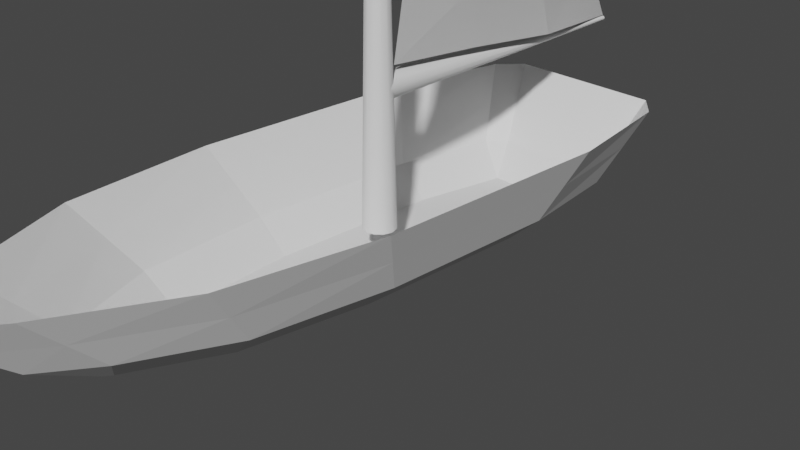 # Source: bg_small_boat.blend  (saved by Blender 3.6.13; exported with 4.5.12 LTS)
import bpy
from mathutils import Matrix  # noqa: F401  (used for matrix-valued properties, if any)

bpy.ops.wm.read_factory_settings(use_empty=True)
scene = bpy.context.scene
scene.name = 'Scene'

# ---- collections
col_collection = bpy.data.collections.new('Collection'); scene.collection.children.link(col_collection)
col_backup = bpy.data.collections.new('backup'); scene.collection.children.link(col_backup)

# ---- world
world_world = bpy.data.worlds.new('World'); scene.world = world_world
world_world.use_nodes = True; world_world.node_tree.nodes.clear()
_N = world_world.node_tree.nodes; _L = world_world.node_tree.links
n0 = _N.new('ShaderNodeOutputWorld'); n0.name = 'World Output'; n0.location = (300, 300)
n1 = _N.new('ShaderNodeBackground'); n1.name = 'Background'; n1.location = (10, 300)
n1.inputs[0].default_value = (0.05088, 0.05088, 0.05088, 1.0)
_L.new(n1.outputs[0], n0.inputs[0])
n0.is_active_output = True
world_world.color = (0.05088, 0.05088, 0.05088)
world_world.use_sun_shadow = False
world_world.sun_shadow_jitter_overblur = 0.0

# ---- cameras
cam_camera = bpy.data.cameras.new('Camera')
cam_camera.clip_end = 100.0
cam_camera.ortho_scale = 7.314

# ---- meshes
me_plane_001 = bpy.data.meshes.new('Plane.001')
me_plane_001.from_pydata([(1.341, 1.292, 0.7786), (0.868, 2.876, 0.7786), (1.341, -1.355, 0.7786), (1.098, 2.606, 0.7786), (1.098, -3.007, 0.7786), (0.5034, -4.262, 0.7786), (0.0, -5.018, 0.7786), (0.0, 2.876, 0.7786), (0.0, -4.545, 0.3893), (0.4354, -3.881, 0.3893), (0.9569, 2.39, 0.3893), (0.7554, 2.627, 0.3893), (1.17, -1.177, 0.3893), (1.17, 1.146, 0.3893), (0.0, 2.627, 0.3893), (0.9569, -2.738, 0.3893)], [], [(8, 9, 5, 6), (10, 11, 1, 3), (12, 13, 0, 2), (11, 14, 7, 1), (9, 15, 4, 5), (13, 10, 3, 0), (15, 12, 2, 4)])
_uv = me_plane_001.uv_layers.new(name='UVMap')
_uv.uv.foreach_set('vector', [0.0, 0.0, 0.0, 0.0, 0.0, 0.0, 0.0, 0.0, 0.0, 0.0, 0.0, 0.0, 0.0, 0.0, 0.0, 0.0, 0.0, 0.0, 0.0, 0.0, 0.0, 0.0, 0.0, 0.0, 0.0, 0.0, 0.0, 0.0, 0.0, 0.0, 0.0, 0.0, 0.0, 0.0, 0.0, 0.0, 0.0, 0.0, 0.0, 0.0, 0.0, 0.0, 0.0, 0.0, 0.0, 0.0, 0.0, 0.0, 0.0, 0.0, 0.0, 0.0, 0.0, 0.0, 0.0, 0.0])
me_plane_001.update()
me_plane_003 = bpy.data.meshes.new('Plane.003')
me_plane_003.from_pydata([(-3.356, -1.195, 0.0445), (1.016, -1.077, 0.07793), (-2.476, -1.187, 0.1906), (1.188, 2.205, 0.006458), (-2.474, -0.5615, 0.2129), (-1.765, -1.2, 0.328), (-1.062, -1.185, 0.3693), (-0.3655, -1.153, 0.3181), (0.3284, -1.129, 0.2482), (0.4652, 1.615, 0.2068), (-0.2992, 1.02, 0.3494), (-1.054, 0.475, 0.3533), (-1.763, -0.06409, 0.3561), (1.055, -0.02097, 0.1384), (1.145, 1.076, 0.1555), (-2.474, -0.7751, 0.2169), (-2.475, -0.9837, 0.2093), (-1.763, -0.8341, 0.3682), (-1.763, -0.4498, 0.3597), (-1.058, -0.6537, 0.4234), (-1.058, -0.1009, 0.4163), (-0.3591, -0.4648, 0.4091), (-0.336, 0.2604, 0.4183), (0.3477, -0.2609, 0.3269), (0.4087, 0.6506, 0.3474)], [], [(0, 2, 16, 15, 4), (16, 2, 5, 17), (23, 8, 1, 13), (17, 5, 6, 19), (19, 6, 7, 21), (21, 7, 8, 23), (10, 22, 24, 9), (22, 21, 23, 24), (11, 20, 22, 10), (20, 19, 21, 22), (12, 18, 20, 11), (18, 17, 19, 20), (9, 24, 14, 3), (24, 23, 13, 14), (4, 15, 18, 12), (15, 16, 17, 18)])
_uv = me_plane_003.uv_layers.new(name='UVMap')
_uv.uv.foreach_set('vector', [0.0, 0.0, 0.1986, 0.0, 0.1986, 0.06619, 0.1986, 0.1324, 0.1986, 0.1986, 0.1986, 0.06619, 0.1986, 0.0, 0.3589, 0.0, 0.3589, 0.1196, 0.8397, 0.2799, 0.8397, 0.0, 1.0, 0.0, 1.0, 0.3333, 0.3589, 0.1196, 0.3589, 0.0, 0.5191, 0.0, 0.5191, 0.173, 0.5191, 0.173, 0.5191, 0.0, 0.6794, 0.0, 0.6794, 0.2265, 0.6794, 0.2265, 0.6794, 0.0, 0.8397, 0.0, 0.8397, 0.2799, 0.6794, 0.6794, 0.6794, 0.453, 0.8397, 0.5598, 0.8397, 0.8397, 0.6794, 0.453, 0.6794, 0.2265, 0.8397, 0.2799, 0.8397, 0.5598, 0.5191, 0.5191, 0.5191, 0.3461, 0.6794, 0.453, 0.6794, 0.6794, 0.5191, 0.3461, 0.5191, 0.173, 0.6794, 0.2265, 0.6794, 0.453, 0.3589, 0.3589, 0.3589, 0.2392, 0.5191, 0.3461, 0.5191, 0.5191, 0.3589, 0.2392, 0.3589, 0.1196, 0.5191, 0.173, 0.5191, 0.3461, 0.8397, 0.8397, 0.8397, 0.5598, 1.0, 0.6667, 1.0, 1.0, 0.8397, 0.5598, 0.8397, 0.2799, 1.0, 0.3333, 1.0, 0.6667, 0.1986, 0.1986, 0.1986, 0.1324, 0.3589, 0.2392, 0.3589, 0.3589, 0.1986, 0.1324, 0.1986, 0.06619, 0.3589, 0.1196, 0.3589, 0.2392])
me_plane_003.update()
me_plane_004 = bpy.data.meshes.new('Plane.004')
me_plane_004.from_pydata([(0.6445, 0.9723, -0.3224), (0.4784, 2.022, -0.3224), (0.6445, -0.9779, -0.3224), (0.4806, 2.02, -0.3224), (0.4699, -2.375, -0.3224), (0.0528, -3.332, -0.3224), (0.0, -3.414, -0.3224), (0.0, 2.022, -0.3224)], [], [(4, 5, 6, 7, 1, 3, 0, 2)])
_uv = me_plane_004.uv_layers.new(name='UVMap')
_uv.uv.foreach_set('vector', [0.0, 0.0, 0.0, 0.0, 0.0, 0.0, 0.0, 0.0, 0.0, 0.0, 0.0, 0.0, 0.0, 0.0, 0.0, 0.0])
me_plane_004.update()
me_plane_005 = bpy.data.meshes.new('Plane.005')
me_plane_005.from_pydata([(0.6445, 0.9723, -0.3224), (0.4784, 2.022, -0.3224), (0.6445, -0.9779, -0.3224), (0.4806, 2.02, -0.3224), (0.4699, -2.375, -0.3224), (0.0528, -3.332, -0.3224), (0.0, -3.414, -0.3224), (0.0, 2.022, -0.3224), (0.8163, -2.47, 0.0), (1.0, -1.0, 0.0), (1.0, 1.0, 0.0), (0.8163, 2.174, 0.0), (0.6428, 2.378, 0.0), (0.3673, -3.5, 0.0), (0.0, -4.072, 0.0), (0.0, 2.378, 0.0)], [], [(4, 2, 9, 8), (2, 0, 10, 9), (0, 3, 11, 10), (3, 1, 12, 11), (5, 4, 8, 13), (6, 5, 13, 14), (1, 7, 15, 12)])
_uv = me_plane_005.uv_layers.new(name='UVMap')
_uv.uv.foreach_set('vector', [0.0, 0.0, 0.0, 0.0, 0.0, 0.0, 0.0, 0.0, 0.0, 0.0, 0.0, 0.0, 0.0, 0.0, 0.0, 0.0, 0.0, 0.0, 0.0, 0.0, 0.0, 0.0, 0.0, 0.0, 0.0, 0.0, 0.0, 0.0, 0.0, 0.0, 0.0, 0.0, 0.0, 0.0, 0.0, 0.0, 0.0, 0.0, 0.0, 0.0, 0.0, 0.0, 0.0, 0.0, 0.0, 0.0, 0.0, 0.0, 0.0, 0.0, 0.0, 0.0, 0.0, 0.0, 0.0, 0.0])
me_plane_005.update()
me_plane_006 = bpy.data.meshes.new('Plane.006')
me_plane_006.from_pydata([(0.8163, -2.47, 0.0), (1.0, -1.0, 0.0), (1.0, 1.0, 0.0), (0.8163, 2.174, 0.0), (0.6428, 2.378, 0.0), (0.3673, -3.5, 0.0), (0.0, -4.072, 0.0), (0.0, 2.378, 0.0), (0.0, -4.545, 0.3893), (0.4354, -3.881, 0.3893), (0.9569, 2.39, 0.3893), (0.7554, 2.627, 0.3893), (1.17, -1.177, 0.3893), (1.17, 1.146, 0.3893), (0.0, 2.627, 0.3893), (0.9569, -2.738, 0.3893)], [], [(0, 1, 12, 15), (2, 3, 10, 13), (5, 0, 15, 9), (4, 7, 14, 11), (1, 2, 13, 12), (3, 4, 11, 10), (6, 5, 9, 8)])
_uv = me_plane_006.uv_layers.new(name='UVMap')
_uv.uv.foreach_set('vector', [0.0, 0.0, 0.0, 0.0, 0.0, 0.0, 0.0, 0.0, 0.0, 0.0, 0.0, 0.0, 0.0, 0.0, 0.0, 0.0, 0.0, 0.0, 0.0, 0.0, 0.0, 0.0, 0.0, 0.0, 0.0, 0.0, 0.0, 0.0, 0.0, 0.0, 0.0, 0.0, 0.0, 0.0, 0.0, 0.0, 0.0, 0.0, 0.0, 0.0, 0.0, 0.0, 0.0, 0.0, 0.0, 0.0, 0.0, 0.0, 0.0, 0.0, 0.0, 0.0, 0.0, 0.0, 0.0, 0.0])
me_plane_006.update()
me_plane_002 = bpy.data.meshes.new('Plane.002')
me_plane_002.from_pydata([(0.6445, 0.9723, -0.3224), (0.4784, 2.022, -0.3224), (0.6445, -0.9779, -0.3224), (0.4806, 2.02, -0.3224), (0.4699, -2.375, -0.3224), (0.0528, -3.332, -0.3224), (0.0, -3.414, -0.3224), (0.0, 2.022, -0.3224), (1.341, 1.292, 0.7786), (0.868, 2.876, 0.7786), (1.341, -1.355, 0.7786), (1.098, 2.606, 0.7786), (1.098, -3.007, 0.7786), (0.5034, -4.262, 0.7786), (0.0, -5.018, 0.7786), (0.0, 2.876, 0.7786), (0.8163, -2.47, 0.0), (1.0, -1.0, 0.0), (1.0, 1.0, 0.0), (0.8163, 2.174, 0.0), (0.6428, 2.378, 0.0), (0.3673, -3.5, 0.0), (0.0, -4.072, 0.0), (0.0, 2.378, 0.0)], [], [(4, 5, 6, 7, 1, 3, 0, 2), (22, 21, 13, 14), (19, 20, 9, 11), (17, 18, 8, 10), (20, 23, 15, 9), (21, 16, 12, 13), (18, 19, 11, 8), (16, 17, 10, 12), (4, 2, 17, 16), (2, 0, 18, 17), (0, 3, 19, 18), (3, 1, 20, 19), (5, 4, 16, 21), (6, 5, 21, 22), (1, 7, 23, 20)])
_uv = me_plane_002.uv_layers.new(name='UVMap')
_uv.uv.foreach_set('vector', [0.0, 0.0, 0.0, 0.0, 0.0, 0.0, 0.0, 0.0, 0.0, 0.0, 0.0, 0.0, 0.0, 0.0, 0.0, 0.0, 0.0, 0.0, 0.0, 0.0, 0.0, 0.0, 0.0, 0.0, 0.0, 0.0, 0.0, 0.0, 0.0, 0.0, 0.0, 0.0, 0.0, 0.0, 0.0, 0.0, 0.0, 0.0, 0.0, 0.0, 0.0, 0.0, 0.0, 0.0, 0.0, 0.0, 0.0, 0.0, 0.0, 0.0, 0.0, 0.0, 0.0, 0.0, 0.0, 0.0, 0.0, 0.0, 0.0, 0.0, 0.0, 0.0, 0.0, 0.0, 0.0, 0.0, 0.0, 0.0, 0.0, 0.0, 0.0, 0.0, 0.0, 0.0, 0.0, 0.0, 0.0, 0.0, 0.0, 0.0, 0.0, 0.0, 0.0, 0.0, 0.0, 0.0, 0.0, 0.0, 0.0, 0.0, 0.0, 0.0, 0.0, 0.0, 0.0, 0.0, 0.0, 0.0, 0.0, 0.0, 0.0, 0.0, 0.0, 0.0, 0.0, 0.0, 0.0, 0.0, 0.0, 0.0, 0.0, 0.0, 0.0, 0.0, 0.0, 0.0, 0.0, 0.0, 0.0, 0.0, 0.0, 0.0, 0.0, 0.0, 0.0, 0.0, 0.0, 0.0])
me_plane_002.update()

# ---- curves / text
cu_vert = bpy.data.curves.new('Vert', 'CURVE')
cu_vert.dimensions = '3D'
_sp = cu_vert.splines.new('POLY'); _sp.points.add(1)
_sp.points.foreach_set('co', [0.0, 0.0, 1.465, 0.0, 0.0, 3.424, 1.465, 0.0])
_sp.points.foreach_set('radius', [0.8092, 0.131])
_sp.order_v = 0
_sp.resolution_v = 0
_sp.use_endpoint_u = True
_sp = cu_vert.splines.new('POLY'); _sp.points.add(1)
_sp.points.foreach_set('co', [0.0, 0.0, 0.0, 0.0, 0.0, 0.0, 6.059, 0.0])
_sp.points.foreach_set('radius', [1.0, 0.2673])
_sp.order_v = 0
_sp.resolution_v = 0
_sp.use_endpoint_u = True
cu_vert.bevel_depth = 0.18
cu_vert.fill_mode = 'FULL'
cu_vert.use_fill_caps = True

# ---- objects
ob_camera = bpy.data.objects.new('Camera', cam_camera)
ob_boat = bpy.data.objects.new('Boat', me_plane_001)
ob_vert = bpy.data.objects.new('Vert', cu_vert)
ob_sail = bpy.data.objects.new('Sail', me_plane_003)
ob_boat_001 = bpy.data.objects.new('Boat.001', me_plane_004)
ob_boat_002 = bpy.data.objects.new('Boat.002', me_plane_005)
ob_boat_003 = bpy.data.objects.new('Boat.003', me_plane_006)
ob_plane_001 = bpy.data.objects.new('Plane.001', me_plane_002)

# ---- transforms, parenting, visibility, modifiers, constraints
ob_camera.location = (7.359, -6.926, 4.958)
ob_camera.rotation_euler = (1.109, 0.0, 0.8149)
ob_camera.lock_rotations_4d = False
ob_camera.empty_display_type = 'ARROWS'
ob_camera.color = (0.0, 0.0, 0.0, 0.0)
ob_camera.display_type = 'WIRE'
ob_camera.lineart.crease_threshold = 0.0
ob_boat.location = (0.0, 0.0, 0.0)
_m = ob_boat.modifiers.new('Mirror', 'MIRROR')
_m.use_clip = True
ob_vert.location = (0.0, -0.2674, 0.0)
ob_sail.location = (0.0, 0.938, 2.689)
ob_sail.rotation_euler = (-0.0, 1.571, 0.0)
ob_boat_001.location = (0.0, 0.0, 0.0)
_m = ob_boat_001.modifiers.new('Mirror', 'MIRROR')
_m.use_clip = True
ob_boat_002.location = (0.0, 0.0, 0.0)
_m = ob_boat_002.modifiers.new('Mirror', 'MIRROR')
_m.use_clip = True
ob_boat_003.location = (0.0, 0.0, 0.0)
_m = ob_boat_003.modifiers.new('Mirror', 'MIRROR')
_m.use_clip = True
ob_plane_001.location = (0.0, 0.0, 0.0)
_m = ob_plane_001.modifiers.new('Mirror', 'MIRROR')
_m.use_clip = True

# ---- collection membership
col_collection.objects.link(ob_camera)
col_collection.objects.link(ob_boat)
col_collection.objects.link(ob_vert)
col_collection.objects.link(ob_sail)
col_collection.objects.link(ob_boat_001)
col_collection.objects.link(ob_boat_002)
col_collection.objects.link(ob_boat_003)
col_backup.objects.link(ob_plane_001)
def _layer_coll(name, lc=None):
    lc = lc or bpy.context.view_layer.layer_collection
    for c in lc.children:
        if c.name == name: return c
        r = _layer_coll(name, c)
        if r: return r
_layer_coll('backup').exclude = True

# ---- scene / render settings (as saved in the file)
scene.camera = ob_camera
scene.frame_start = 1; scene.frame_end = 250; scene.frame_set(6)
scene.render.engine = 'BLENDER_EEVEE_NEXT'
scene.cycles.sampling_pattern = 'TABULATED_SOBOL'
scene.view_settings.view_transform = 'Filmic'
bpy.context.view_layer.update()

# ---- added for rendering (the .blend has no usable light): sun
light_auto_sun = bpy.data.lights.new('AutoSun', 'SUN')
light_auto_sun.energy = 3.0
light_auto_sun.angle = 0.0523599
ob_auto_sun = bpy.data.objects.new('AutoSun', light_auto_sun)
scene.collection.objects.link(ob_auto_sun)
ob_auto_sun.rotation_euler = (0.872665, 0.174533, 0.523599)
bpy.context.view_layer.update()
